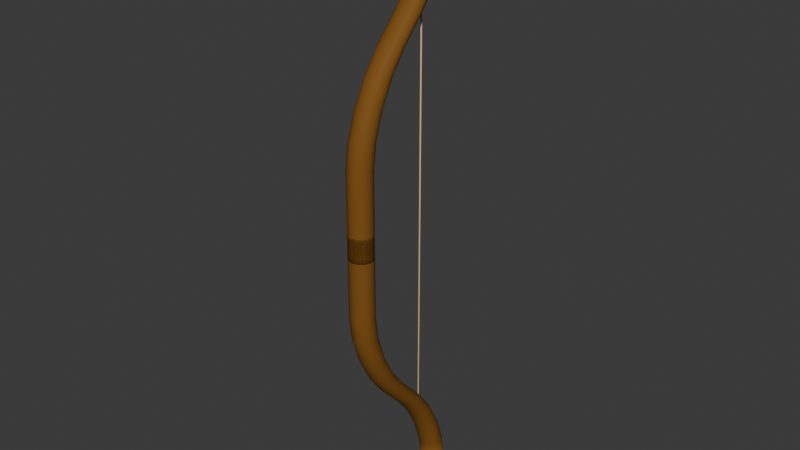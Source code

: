 # Source: WoodenBow.blend  (saved by Blender 4.2.66; exported with 4.5.12 LTS)
import bpy
from mathutils import Matrix  # noqa: F401  (used for matrix-valued properties, if any)

bpy.ops.wm.read_factory_settings(use_empty=True)
scene = bpy.context.scene
scene.name = 'Scene'

# ---- collections
col_collection = bpy.data.collections.new('Collection'); scene.collection.children.link(col_collection)

# ---- materials (node trees are filled in below, after node groups)
mat_material_002 = bpy.data.materials.new('Material.002')
mat_material_001 = bpy.data.materials.new('Material.001')

# ---- material node trees
mat_material_002.use_nodes = True; mat_material_002.node_tree.nodes.clear()
_N = mat_material_002.node_tree.nodes; _L = mat_material_002.node_tree.links
n0 = _N.new('ShaderNodeBsdfPrincipled'); n0.name = 'Principled BSDF'; n0.location = (10, 300)
n0.inputs[0].default_value = (0.2139, 0.09291, 0.01786, 1.0)
n0.inputs[3].default_value = 1.1
n1 = _N.new('ShaderNodeOutputMaterial'); n1.name = 'Material Output'; n1.location = (300, 300)
_L.new(n0.outputs[0], n1.inputs[0])
n1.is_active_output = True
mat_material_001.use_nodes = True; mat_material_001.node_tree.nodes.clear()
_N = mat_material_001.node_tree.nodes; _L = mat_material_001.node_tree.links
n0 = _N.new('ShaderNodeBsdfPrincipled'); n0.name = 'Principled BSDF'; n0.location = (10, 300)
n0.inputs[0].default_value = (0.8005, 0.5237, 0.2778, 1.0)
n0.inputs[3].default_value = 1.0
n1 = _N.new('ShaderNodeOutputMaterial'); n1.name = 'Material Output'; n1.location = (300, 300)
_L.new(n0.outputs[0], n1.inputs[0])
n1.is_active_output = True

# ---- world
world_world = bpy.data.worlds.new('World'); scene.world = world_world
world_world.use_nodes = True; world_world.node_tree.nodes.clear()
_N = world_world.node_tree.nodes; _L = world_world.node_tree.links
n0 = _N.new('ShaderNodeOutputWorld'); n0.name = 'World Output'; n0.location = (300, 300)
n1 = _N.new('ShaderNodeBackground'); n1.name = 'Background'; n1.location = (10, 300)
n1.inputs[0].default_value = (0.05088, 0.05088, 0.05088, 1.0)
_L.new(n1.outputs[0], n0.inputs[0])
n0.is_active_output = True
world_world.color = (0.05088, 0.05088, 0.05088)
world_world.sun_shadow_jitter_overblur = 0.0

# ---- meshes
me_cylinder_001 = bpy.data.meshes.new('Cylinder.001')
me_cylinder_001.from_pydata([(0.0, 0.02561, -0.02561), (0.009802, 0.02366, -0.02561), (0.01811, 0.01811, -0.02561), (0.02366, 0.009802, -0.02561), (0.02561, 0.0, -0.02561), (0.02366, -0.009802, -0.02561), (0.01811, -0.01811, -0.02561), (0.009802, -0.02366, -0.02561), (0.0, -0.02561, -0.02561), (-0.009802, -0.02366, -0.02561), (-0.01811, -0.01811, -0.02561), (-0.02366, -0.009802, -0.02561), (-0.02561, 0.0, -0.02561), (-0.02366, 0.009802, -0.02561), (-0.01811, 0.01811, -0.02561), (-0.009802, 0.02366, -0.02561), (0.0, 0.02561, 0.1541), (-2.091e-10, 0.1131, 0.3629), (0.0, 0.03227, 0.2052), (-1.908e-10, 0.05123, 0.2628), (-1.908e-10, 0.07961, 0.3181), (0.009802, 0.1115, 0.3632), (0.009802, 0.02366, 0.1541), (0.009802, 0.07787, 0.3184), (0.009802, 0.04939, 0.2629), (0.009802, 0.03035, 0.2052), (0.01811, 0.1069, 0.3642), (0.01811, 0.01811, 0.1541), (0.01811, 0.0729, 0.319), (0.01811, 0.04411, 0.2632), (0.01811, 0.02487, 0.2053), (0.02366, 0.09972, 0.3655), (0.02366, 0.009802, 0.1541), (0.02366, 0.06531, 0.3198), (0.02366, 0.03614, 0.2635), (0.02366, 0.01665, 0.2054), (0.02561, 0.0905, 0.3661), (0.02561, 0.0, 0.1541), (0.02561, 0.05587, 0.3202), (0.02561, 0.02651, 0.2637), (0.02561, 0.006889, 0.2054), (0.02366, 0.08012, 0.3655), (0.02366, -0.009802, 0.1541), (0.02366, 0.04571, 0.3198), (0.02366, 0.01653, 0.2635), (0.02366, -0.002958, 0.2054), (0.01811, 0.07064, 0.3642), (0.01811, -0.01811, 0.1541), (0.01811, 0.03668, 0.319), (0.01811, 0.007884, 0.2632), (0.01811, -0.01136, 0.2053), (0.009802, 0.06415, 0.3632), (0.009802, -0.02366, 0.1541), (0.009802, 0.03054, 0.3184), (0.009802, 0.002056, 0.2629), (0.009802, -0.01698, 0.2052), (-2.091e-10, 0.06186, 0.3629), (0.0, -0.02561, 0.1541), (-1.908e-10, 0.02838, 0.3181), (-1.908e-10, 4.959e-06, 0.2628), (0.0, -0.01896, 0.2052), (-0.009802, 0.06415, 0.3632), (-0.009802, -0.02366, 0.1541), (-0.009802, 0.03054, 0.3184), (-0.009802, 0.002056, 0.2629), (-0.009802, -0.01698, 0.2052), (-0.01811, 0.07064, 0.3642), (-0.01811, -0.01811, 0.1541), (-0.01811, 0.03668, 0.319), (-0.01811, 0.007884, 0.2632), (-0.01811, -0.01136, 0.2053), (-0.02366, 0.08012, 0.3655), (-0.02366, -0.009802, 0.1541), (-0.02366, 0.04571, 0.3198), (-0.02366, 0.01653, 0.2635), (-0.02366, -0.002958, 0.2054), (-0.02561, 0.0905, 0.3661), (-0.02561, 0.0, 0.1541), (-0.02561, 0.05587, 0.3202), (-0.02561, 0.02651, 0.2637), (-0.02561, 0.006889, 0.2054), (-0.02366, 0.09972, 0.3655), (-0.02366, 0.009802, 0.1541), (-0.02366, 0.06531, 0.3198), (-0.02366, 0.03614, 0.2635), (-0.02366, 0.01665, 0.2054), (-0.01811, 0.1069, 0.3642), (-0.01811, 0.01811, 0.1541), (-0.01811, 0.0729, 0.319), (-0.01811, 0.04411, 0.2632), (-0.01811, 0.02487, 0.2053), (-0.009802, 0.1115, 0.3632), (-0.009802, 0.02366, 0.1541), (-0.009802, 0.07787, 0.3184), (-0.009802, 0.04939, 0.2629), (-0.009802, 0.03035, 0.2052), (0.009802, 0.2481, 0.6218), (0.009802, 0.1626, 0.4182), (0.009802, 0.2416, 0.5721), (0.009802, 0.2231, 0.5159), (0.009802, 0.1953, 0.4619), (-3.33e-10, 0.1649, 0.4186), (-7.012e-08, 0.2501, 0.6218), (-5.725e-09, 0.1975, 0.4621), (-2.099e-08, 0.2251, 0.516), (-4.351e-08, 0.2436, 0.5721), (0.01811, 0.2426, 0.6218), (0.01811, 0.1562, 0.4172), (0.01811, 0.236, 0.572), (0.01811, 0.2173, 0.5156), (0.01811, 0.1892, 0.4613), (0.02366, 0.2342, 0.6218), (0.02366, 0.1467, 0.416), (0.02366, 0.2276, 0.5719), (0.02366, 0.2086, 0.5153), (0.02366, 0.1802, 0.4605), (0.02561, 0.2244, 0.6218), (0.02561, 0.1364, 0.4154), (0.02561, 0.2177, 0.5718), (0.02561, 0.1986, 0.5151), (0.02561, 0.1701, 0.4602), (0.02366, 0.2146, 0.6218), (0.02366, 0.1271, 0.416), (0.02366, 0.208, 0.5719), (0.02366, 0.189, 0.5153), (0.02366, 0.1606, 0.4605), (0.01811, 0.2063, 0.6218), (0.01811, 0.1199, 0.4172), (0.01811, 0.1998, 0.572), (0.01811, 0.181, 0.5156), (0.01811, 0.153, 0.4613), (0.009802, 0.2008, 0.6218), (0.009802, 0.1153, 0.4182), (0.009802, 0.1943, 0.5721), (0.009802, 0.1757, 0.5159), (0.009802, 0.148, 0.4619), (-7.012e-08, 0.1988, 0.6218), (-3.33e-10, 0.1137, 0.4186), (-4.361e-08, 0.1923, 0.5721), (-2.09e-08, 0.1739, 0.516), (-5.63e-09, 0.1463, 0.4621), (-0.009802, 0.2008, 0.6218), (-0.009802, 0.1153, 0.4182), (-0.009802, 0.1943, 0.5721), (-0.009802, 0.1757, 0.5159), (-0.009802, 0.148, 0.4619), (-0.01811, 0.2063, 0.6218), (-0.01811, 0.1199, 0.4172), (-0.01811, 0.1998, 0.572), (-0.01811, 0.181, 0.5156), (-0.01811, 0.153, 0.4613), (-0.02366, 0.2146, 0.6218), (-0.02366, 0.1271, 0.416), (-0.02366, 0.208, 0.5719), (-0.02366, 0.189, 0.5153), (-0.02366, 0.1606, 0.4605), (-0.02561, 0.2244, 0.6218), (-0.02561, 0.1364, 0.4154), (-0.02561, 0.2177, 0.5718), (-0.02561, 0.1986, 0.5151), (-0.02561, 0.1701, 0.4602), (-0.02366, 0.2342, 0.6218), (-0.02366, 0.1467, 0.416), (-0.02366, 0.2276, 0.5719), (-0.02366, 0.2086, 0.5153), (-0.02366, 0.1802, 0.4605), (-0.01811, 0.2426, 0.6218), (-0.01811, 0.1562, 0.4172), (-0.01811, 0.236, 0.572), (-0.01811, 0.2173, 0.5156), (-0.01811, 0.1892, 0.4613), (-0.009802, 0.2481, 0.6218), (-0.009802, 0.1626, 0.4182), (-0.009802, 0.2416, 0.5721), (-0.009802, 0.2231, 0.5159), (-0.009802, 0.1953, 0.4619), (0.002396, 0.2302, 0.6408), (0.009802, 0.2481, 0.6218), (0.00523, 0.2371, 0.6393), (0.007633, 0.2429, 0.6352), (0.009238, 0.2467, 0.6291), (-7.012e-08, 0.2501, 0.6218), (-1.679e-07, 0.2307, 0.6408), (-1.075e-07, 0.2486, 0.6291), (-1.393e-07, 0.2444, 0.6352), (-1.605e-07, 0.2381, 0.6393), (0.004427, 0.2289, 0.6408), (0.01811, 0.2426, 0.6218), (0.009664, 0.2341, 0.6393), (0.0141, 0.2385, 0.6352), (0.01707, 0.2415, 0.6291), (0.005785, 0.2268, 0.6408), (0.02366, 0.2342, 0.6218), (0.01263, 0.2297, 0.6393), (0.01843, 0.2321, 0.6352), (0.0223, 0.2337, 0.6291), (0.006261, 0.2244, 0.6408), (0.02561, 0.2244, 0.6218), (0.01367, 0.2244, 0.6393), (0.01995, 0.2244, 0.6352), (0.02414, 0.2244, 0.6291), (0.005785, 0.222, 0.6408), (0.02366, 0.2146, 0.6218), (0.01263, 0.2192, 0.6393), (0.01843, 0.2168, 0.6352), (0.0223, 0.2152, 0.6291), (0.004427, 0.22, 0.6408), (0.01811, 0.2063, 0.6218), (0.009664, 0.2148, 0.6393), (0.0141, 0.2103, 0.6352), (0.01707, 0.2074, 0.6291), (0.002396, 0.2187, 0.6408), (0.009802, 0.2008, 0.6218), (0.00523, 0.2118, 0.6393), (0.007633, 0.206, 0.6352), (0.009238, 0.2021, 0.6291), (-1.679e-07, 0.2182, 0.6408), (-7.012e-08, 0.1988, 0.6218), (-1.605e-07, 0.2108, 0.6393), (-1.393e-07, 0.2045, 0.6352), (-1.075e-07, 0.2003, 0.6291), (-0.002396, 0.2187, 0.6408), (-0.009802, 0.2008, 0.6218), (-0.005231, 0.2118, 0.6393), (-0.007633, 0.206, 0.6352), (-0.009239, 0.2021, 0.6291), (-0.004428, 0.22, 0.6408), (-0.01811, 0.2063, 0.6218), (-0.009665, 0.2148, 0.6393), (-0.0141, 0.2103, 0.6352), (-0.01707, 0.2074, 0.6291), (-0.005785, 0.222, 0.6408), (-0.02366, 0.2146, 0.6218), (-0.01263, 0.2192, 0.6393), (-0.01843, 0.2168, 0.6352), (-0.0223, 0.2152, 0.6291), (-0.006262, 0.2244, 0.6408), (-0.02561, 0.2244, 0.6218), (-0.01367, 0.2244, 0.6393), (-0.01995, 0.2244, 0.6352), (-0.02414, 0.2244, 0.6291), (-0.005785, 0.2268, 0.6408), (-0.02366, 0.2342, 0.6218), (-0.01263, 0.2297, 0.6393), (-0.01843, 0.2321, 0.6352), (-0.0223, 0.2337, 0.6291), (-0.004428, 0.2289, 0.6408), (-0.01811, 0.2426, 0.6218), (-0.009665, 0.2341, 0.6393), (-0.0141, 0.2385, 0.6352), (-0.01707, 0.2415, 0.6291), (-0.002396, 0.2302, 0.6408), (-0.009802, 0.2481, 0.6218), (-0.005231, 0.2371, 0.6393), (-0.007633, 0.2429, 0.6352), (-0.009239, 0.2467, 0.6291), (0.0, 0.02561, -0.0192), (0.009802, 0.02366, -0.0192), (-0.009802, 0.02366, -0.0192), (0.01811, 0.01811, -0.0192), (0.02366, 0.009802, -0.0192), (0.02561, 0.0, -0.0192), (0.02366, -0.009802, -0.0192), (0.01811, -0.01811, -0.0192), (0.009802, -0.02366, -0.0192), (0.0, -0.02561, -0.0192), (-0.009802, -0.02366, -0.0192), (-0.01811, -0.01811, -0.0192), (-0.02366, -0.009802, -0.0192), (-0.02561, 0.0, -0.0192), (-0.02366, 0.009802, -0.0192), (-0.01811, 0.01811, -0.0192)], [], [(258, 92, 16, 256), (102, 171, 252, 181), (121, 116, 197, 202), (126, 121, 202, 207), (131, 126, 207, 212), (136, 131, 212, 217), (141, 136, 217, 222), (146, 141, 222, 227), (151, 146, 227, 232), (156, 151, 232, 237), (161, 156, 237, 242), (166, 161, 242, 247), (171, 166, 247, 252), (263, 47, 52, 264), (116, 111, 192, 197), (0, 1, 2, 3, 4, 5, 6, 7, 8, 9, 10, 11, 12, 13, 14, 15), (86, 81, 162, 167), (268, 72, 77, 269), (257, 22, 27, 259), (261, 37, 42, 262), (266, 62, 67, 267), (271, 87, 92, 258), (259, 27, 32, 260), (264, 52, 57, 265), (269, 77, 82, 270), (262, 42, 47, 263), (267, 67, 72, 268), (260, 32, 37, 261), (265, 57, 62, 266), (256, 16, 22, 257), (270, 82, 87, 271), (106, 96, 177, 187), (51, 46, 127, 132), (91, 86, 167, 172), (56, 51, 132, 137), (26, 21, 97, 107), (17, 91, 172, 101), (61, 56, 137, 142), (111, 106, 187, 192), (66, 61, 142, 147), (31, 26, 107, 112), (71, 66, 147, 152), (36, 31, 112, 117), (76, 71, 152, 157), (41, 36, 117, 122), (81, 76, 157, 162), (46, 41, 122, 127), (22, 16, 18, 25), (25, 18, 19, 24), (24, 19, 20, 23), (23, 20, 17, 21), (27, 22, 25, 30), (30, 25, 24, 29), (29, 24, 23, 28), (28, 23, 21, 26), (32, 27, 30, 35), (35, 30, 29, 34), (34, 29, 28, 33), (33, 28, 26, 31), (37, 32, 35, 40), (40, 35, 34, 39), (39, 34, 33, 38), (38, 33, 31, 36), (42, 37, 40, 45), (45, 40, 39, 44), (44, 39, 38, 43), (43, 38, 36, 41), (47, 42, 45, 50), (50, 45, 44, 49), (49, 44, 43, 48), (48, 43, 41, 46), (52, 47, 50, 55), (55, 50, 49, 54), (54, 49, 48, 53), (53, 48, 46, 51), (57, 52, 55, 60), (60, 55, 54, 59), (59, 54, 53, 58), (58, 53, 51, 56), (62, 57, 60, 65), (65, 60, 59, 64), (64, 59, 58, 63), (63, 58, 56, 61), (67, 62, 65, 70), (70, 65, 64, 69), (69, 64, 63, 68), (68, 63, 61, 66), (72, 67, 70, 75), (75, 70, 69, 74), (74, 69, 68, 73), (73, 68, 66, 71), (77, 72, 75, 80), (80, 75, 74, 79), (79, 74, 73, 78), (78, 73, 71, 76), (82, 77, 80, 85), (85, 80, 79, 84), (84, 79, 78, 83), (83, 78, 76, 81), (87, 82, 85, 90), (90, 85, 84, 89), (89, 84, 83, 88), (88, 83, 81, 86), (92, 87, 90, 95), (95, 90, 89, 94), (94, 89, 88, 93), (93, 88, 86, 91), (16, 92, 95, 18), (18, 95, 94, 19), (19, 94, 93, 20), (20, 93, 91, 17), (176, 182, 251, 246, 241, 236, 231, 226, 221, 216, 211, 206, 201, 196, 191, 186), (97, 101, 103, 100), (100, 103, 104, 99), (99, 104, 105, 98), (98, 105, 102, 96), (107, 97, 100, 110), (110, 100, 99, 109), (109, 99, 98, 108), (108, 98, 96, 106), (112, 107, 110, 115), (115, 110, 109, 114), (114, 109, 108, 113), (113, 108, 106, 111), (117, 112, 115, 120), (120, 115, 114, 119), (119, 114, 113, 118), (118, 113, 111, 116), (122, 117, 120, 125), (125, 120, 119, 124), (124, 119, 118, 123), (123, 118, 116, 121), (127, 122, 125, 130), (130, 125, 124, 129), (129, 124, 123, 128), (128, 123, 121, 126), (132, 127, 130, 135), (135, 130, 129, 134), (134, 129, 128, 133), (133, 128, 126, 131), (137, 132, 135, 140), (140, 135, 134, 139), (139, 134, 133, 138), (138, 133, 131, 136), (142, 137, 140, 145), (145, 140, 139, 144), (144, 139, 138, 143), (143, 138, 136, 141), (147, 142, 145, 150), (150, 145, 144, 149), (149, 144, 143, 148), (148, 143, 141, 146), (152, 147, 150, 155), (155, 150, 149, 154), (154, 149, 148, 153), (153, 148, 146, 151), (157, 152, 155, 160), (160, 155, 154, 159), (159, 154, 153, 158), (158, 153, 151, 156), (162, 157, 160, 165), (165, 160, 159, 164), (164, 159, 158, 163), (163, 158, 156, 161), (167, 162, 165, 170), (170, 165, 164, 169), (169, 164, 163, 168), (168, 163, 161, 166), (172, 167, 170, 175), (175, 170, 169, 174), (174, 169, 168, 173), (173, 168, 166, 171), (101, 172, 175, 103), (103, 175, 174, 104), (104, 174, 173, 105), (105, 173, 171, 102), (21, 17, 101, 97), (177, 181, 183, 180), (180, 183, 184, 179), (179, 184, 185, 178), (178, 185, 182, 176), (187, 177, 180, 190), (190, 180, 179, 189), (189, 179, 178, 188), (188, 178, 176, 186), (192, 187, 190, 195), (195, 190, 189, 194), (194, 189, 188, 193), (193, 188, 186, 191), (197, 192, 195, 200), (200, 195, 194, 199), (199, 194, 193, 198), (198, 193, 191, 196), (202, 197, 200, 205), (205, 200, 199, 204), (204, 199, 198, 203), (203, 198, 196, 201), (207, 202, 205, 210), (210, 205, 204, 209), (209, 204, 203, 208), (208, 203, 201, 206), (212, 207, 210, 215), (215, 210, 209, 214), (214, 209, 208, 213), (213, 208, 206, 211), (217, 212, 215, 220), (220, 215, 214, 219), (219, 214, 213, 218), (218, 213, 211, 216), (222, 217, 220, 225), (225, 220, 219, 224), (224, 219, 218, 223), (223, 218, 216, 221), (227, 222, 225, 230), (230, 225, 224, 229), (229, 224, 223, 228), (228, 223, 221, 226), (232, 227, 230, 235), (235, 230, 229, 234), (234, 229, 228, 233), (233, 228, 226, 231), (237, 232, 235, 240), (240, 235, 234, 239), (239, 234, 233, 238), (238, 233, 231, 236), (242, 237, 240, 245), (245, 240, 239, 244), (244, 239, 238, 243), (243, 238, 236, 241), (247, 242, 245, 250), (250, 245, 244, 249), (249, 244, 243, 248), (248, 243, 241, 246), (252, 247, 250, 255), (255, 250, 249, 254), (254, 249, 248, 253), (253, 248, 246, 251), (181, 252, 255, 183), (183, 255, 254, 184), (184, 254, 253, 185), (185, 253, 251, 182), (96, 102, 181, 177), (13, 270, 271, 14), (0, 256, 257, 1), (8, 265, 266, 9), (3, 260, 261, 4), (10, 267, 268, 11), (5, 262, 263, 6), (12, 269, 270, 13), (7, 264, 265, 8), (2, 259, 260, 3), (14, 271, 258, 15), (9, 266, 267, 10), (4, 261, 262, 5), (1, 257, 259, 2), (11, 268, 269, 12), (6, 263, 264, 7), (15, 258, 256, 0)])
me_cylinder_001.polygons.foreach_set('use_smooth', [True] * 258)
_uv = me_cylinder_001.uv_layers.new(name='UVMap')
_uv.uv.foreach_set('vector', [0.0625, 0.5109, 0.0625, 0.8051, 0.0, 0.8051, 0.0, 0.5109, 0.0, 1.0, 0.0625, 1.0, 0.0625, 1.0, 0.0, 1.0, 0.6875, 1.0, 0.75, 1.0, 0.75, 1.0, 0.6875, 1.0, 0.625, 1.0, 0.6875, 1.0, 0.6875, 1.0, 0.625, 1.0, 0.5625, 1.0, 0.625, 1.0, 0.625, 1.0, 0.5625, 1.0, 0.5, 1.0, 0.5625, 1.0, 0.5625, 1.0, 0.5, 1.0, 0.4375, 1.0, 0.5, 1.0, 0.5, 1.0, 0.4375, 1.0, 0.375, 1.0, 0.4375, 1.0, 0.4375, 1.0, 0.375, 1.0, 0.3125, 1.0, 0.375, 1.0, 0.375, 1.0, 0.3125, 1.0, 0.25, 1.0, 0.3125, 1.0, 0.3125, 1.0, 0.25, 1.0, 0.1875, 1.0, 0.25, 1.0, 0.25, 1.0, 0.1875, 1.0, 0.125, 1.0, 0.1875, 1.0, 0.1875, 1.0, 0.125, 1.0, 0.0625, 1.0, 0.125, 1.0, 0.125, 1.0, 0.0625, 1.0, 0.625, 0.5109, 0.625, 0.8051, 0.5625, 0.8051, 0.5625, 0.5109, 0.75, 1.0, 0.8125, 1.0, 0.8125, 1.0, 0.75, 1.0, 0.75, 0.49, 0.8418, 0.4717, 0.9197, 0.4197, 0.9717, 0.3418, 0.99, 0.25, 0.9717, 0.1582, 0.9197, 0.08029, 0.8418, 0.02827, 0.75, 0.01, 0.6582, 0.02827, 0.5803, 0.08029, 0.5283, 0.1582, 0.51, 0.25, 0.5283, 0.3418, 0.5803, 0.4197, 0.6582, 0.4717, 0.125, 1.0, 0.1875, 1.0, 0.1875, 1.0, 0.125, 1.0, 0.3125, 0.5109, 0.3125, 0.8051, 0.25, 0.8051, 0.25, 0.5109, 0.9375, 0.5109, 0.9375, 0.8051, 0.875, 0.8051, 0.875, 0.5109, 0.75, 0.5109, 0.75, 0.8051, 0.6875, 0.8051, 0.6875, 0.5109, 0.4375, 0.5109, 0.4375, 0.8051, 0.375, 0.8051, 0.375, 0.5109, 0.125, 0.5109, 0.125, 0.8051, 0.0625, 0.8051, 0.0625, 0.5109, 0.875, 0.5109, 0.875, 0.8051, 0.8125, 0.8051, 0.8125, 0.5109, 0.5625, 0.5109, 0.5625, 0.8051, 0.5, 0.8051, 0.5, 0.5109, 0.25, 0.5109, 0.25, 0.8051, 0.1875, 0.8051, 0.1875, 0.5109, 0.6875, 0.5109, 0.6875, 0.8051, 0.625, 0.8051, 0.625, 0.5109, 0.375, 0.5109, 0.375, 0.8051, 0.3125, 0.8051, 0.3125, 0.5109, 0.8125, 0.5109, 0.8125, 0.8051, 0.75, 0.8051, 0.75, 0.5109, 0.5, 0.5109, 0.5, 0.8051, 0.4375, 0.8051, 0.4375, 0.5109, 1.0, 0.5109, 1.0, 0.8051, 0.9375, 0.8051, 0.9375, 0.5109, 0.1875, 0.5109, 0.1875, 0.8051, 0.125, 0.8051, 0.125, 0.5109, 0.875, 1.0, 0.9375, 1.0, 0.9375, 1.0, 0.875, 1.0, 0.5625, 1.0, 0.625, 1.0, 0.625, 1.0, 0.5625, 1.0, 0.0625, 1.0, 0.125, 1.0, 0.125, 1.0, 0.0625, 1.0, 0.5, 1.0, 0.5625, 1.0, 0.5625, 1.0, 0.5, 1.0, 0.875, 1.0, 0.9375, 1.0, 0.9375, 1.0, 0.875, 1.0, 0.0, 1.0, 0.0625, 1.0, 0.0625, 1.0, 0.0, 1.0, 0.4375, 1.0, 0.5, 1.0, 0.5, 1.0, 0.4375, 1.0, 0.8125, 1.0, 0.875, 1.0, 0.875, 1.0, 0.8125, 1.0, 0.375, 1.0, 0.4375, 1.0, 0.4375, 1.0, 0.375, 1.0, 0.8125, 1.0, 0.875, 1.0, 0.875, 1.0, 0.8125, 1.0, 0.3125, 1.0, 0.375, 1.0, 0.375, 1.0, 0.3125, 1.0, 0.75, 1.0, 0.8125, 1.0, 0.8125, 1.0, 0.75, 1.0, 0.25, 1.0, 0.3125, 1.0, 0.3125, 1.0, 0.25, 1.0, 0.6875, 1.0, 0.75, 1.0, 0.75, 1.0, 0.6875, 1.0, 0.1875, 1.0, 0.25, 1.0, 0.25, 1.0, 0.1875, 1.0, 0.625, 1.0, 0.6875, 1.0, 0.6875, 1.0, 0.625, 1.0, 0.9375, 0.8051, 1.0, 0.8051, 1.008, 0.8919, 0.9532, 0.8919, 0.9532, 0.8919, 1.008, 0.8919, 1.0, 1.0, 0.9532, 1.0, 0.9532, 1.0, 1.0, 1.0, 1.005, 1.0, 0.949, 1.0, 0.949, 1.0, 1.005, 1.0, 1.0, 1.0, 0.9375, 1.0, 0.875, 0.8051, 0.9375, 0.8051, 0.9532, 0.8919, 0.9043, 0.892, 0.9043, 0.892, 0.9532, 0.8919, 0.9532, 1.0, 0.9062, 1.0, 0.9062, 1.0, 0.9532, 1.0, 0.949, 1.0, 0.9005, 1.0, 0.9005, 1.0, 0.949, 1.0, 0.9375, 1.0, 0.875, 1.0, 0.8125, 0.8051, 0.875, 0.8051, 0.9043, 0.892, 0.8513, 0.8922, 0.8513, 0.8922, 0.9043, 0.892, 0.9062, 1.0, 0.8438, 1.0, 0.8438, 1.0, 0.9062, 1.0, 0.9005, 1.0, 0.8533, 1.0, 0.8533, 1.0, 0.9005, 1.0, 0.875, 1.0, 0.8125, 1.0, 0.75, 0.8051, 0.8125, 0.8051, 0.8513, 0.8922, 0.7923, 0.8923, 0.7923, 0.8923, 0.8513, 0.8922, 0.8438, 1.0, 0.7812, 1.0, 0.7812, 1.0, 0.8438, 1.0, 0.8533, 1.0, 0.7982, 1.0, 0.7982, 1.0, 0.8533, 1.0, 0.8125, 1.0, 0.75, 1.0, 0.6875, 0.8051, 0.75, 0.8051, 0.7923, 0.8923, 0.7263, 0.8922, 0.7263, 0.8922, 0.7923, 0.8923, 0.7812, 1.0, 0.7188, 1.0, 0.7188, 1.0, 0.7812, 1.0, 0.7982, 1.0, 0.7283, 1.0, 0.7283, 1.0, 0.7982, 1.0, 0.75, 1.0, 0.6875, 1.0, 0.625, 0.8051, 0.6875, 0.8051, 0.7263, 0.8922, 0.6543, 0.892, 0.6543, 0.892, 0.7263, 0.8922, 0.7188, 1.0, 0.6562, 1.0, 0.6562, 1.0, 0.7188, 1.0, 0.7283, 1.0, 0.6505, 1.0, 0.6505, 1.0, 0.7283, 1.0, 0.6875, 1.0, 0.625, 1.0, 0.5625, 0.8051, 0.625, 0.8051, 0.6543, 0.892, 0.5782, 0.8919, 0.5782, 0.8919, 0.6543, 0.892, 0.6562, 1.0, 0.5938, 1.0, 0.5938, 1.0, 0.6562, 1.0, 0.6505, 1.0, 0.574, 1.0, 0.574, 1.0, 0.6505, 1.0, 0.625, 1.0, 0.5625, 1.0, 0.5, 0.8051, 0.5625, 0.8051, 0.5782, 0.8919, 0.5, 0.8919, 0.5, 0.8919, 0.5782, 0.8919, 0.5938, 1.0, 0.5, 1.0, 0.5, 1.0, 0.5938, 1.0, 0.574, 1.0, 0.5, 1.0, 0.5, 1.0, 0.574, 1.0, 0.5625, 1.0, 0.5, 1.0, 0.4375, 0.8051, 0.5, 0.8051, 0.5, 0.8919, 0.4218, 0.8919, 0.4218, 0.8919, 0.5, 0.8919, 0.5, 1.0, 0.4062, 1.0, 0.4062, 1.0, 0.5, 1.0, 0.5, 1.0, 0.426, 1.0, 0.426, 1.0, 0.5, 1.0, 0.5, 1.0, 0.4375, 1.0, 0.375, 0.8051, 0.4375, 0.8051, 0.4218, 0.8919, 0.3457, 0.892, 0.3457, 0.892, 0.4218, 0.8919, 0.4062, 1.0, 0.3438, 1.0, 0.3438, 1.0, 0.4062, 1.0, 0.426, 1.0, 0.3495, 1.0, 0.3495, 1.0, 0.426, 1.0, 0.4375, 1.0, 0.375, 1.0, 0.3125, 0.8051, 0.375, 0.8051, 0.3457, 0.892, 0.2737, 0.8922, 0.2737, 0.8922, 0.3457, 0.892, 0.3438, 1.0, 0.2812, 1.0, 0.2812, 1.0, 0.3438, 1.0, 0.3495, 1.0, 0.2717, 1.0, 0.2717, 1.0, 0.3495, 1.0, 0.375, 1.0, 0.3125, 1.0, 0.25, 0.8051, 0.3125, 0.8051, 0.2737, 0.8922, 0.2077, 0.8923, 0.2077, 0.8923, 0.2737, 0.8922, 0.2812, 1.0, 0.2188, 1.0, 0.2188, 1.0, 0.2812, 1.0, 0.2717, 1.0, 0.2018, 1.0, 0.2018, 1.0, 0.2717, 1.0, 0.3125, 1.0, 0.25, 1.0, 0.1875, 0.8051, 0.25, 0.8051, 0.2077, 0.8923, 0.1487, 0.8922, 0.1487, 0.8922, 0.2077, 0.8923, 0.2188, 1.0, 0.1562, 1.0, 0.1562, 1.0, 0.2188, 1.0, 0.2018, 1.0, 0.1467, 1.0, 0.1467, 1.0, 0.2018, 1.0, 0.25, 1.0, 0.1875, 1.0, 0.125, 0.8051, 0.1875, 0.8051, 0.1487, 0.8922, 0.0957, 0.892, 0.0957, 0.892, 0.1487, 0.8922, 0.1562, 1.0, 0.09375, 1.0, 0.09375, 1.0, 0.1562, 1.0, 0.1467, 1.0, 0.0995, 1.0, 0.0995, 1.0, 0.1467, 1.0, 0.1875, 1.0, 0.125, 1.0, 0.0625, 0.8051, 0.125, 0.8051, 0.0957, 0.892, 0.04681, 0.8919, 0.04681, 0.8919, 0.0957, 0.892, 0.09375, 1.0, 0.04681, 1.0, 0.04681, 1.0, 0.09375, 1.0, 0.0995, 1.0, 0.05096, 1.0, 0.05096, 1.0, 0.0995, 1.0, 0.125, 1.0, 0.0625, 1.0, 0.0, 0.8051, 0.0625, 0.8051, 0.04681, 0.8919, -0.008123, 0.8919, -0.008123, 0.8919, 0.04681, 0.8919, 0.04681, 1.0, 0.0, 1.0, 0.0, 1.0, 0.04681, 1.0, 0.05096, 1.0, -0.00541, 1.0, -0.00541, 1.0, 0.05096, 1.0, 0.0625, 1.0, 0.0, 1.0, 0.2725, 0.3042, 0.25, 0.3087, 0.2275, 0.3042, 0.2085, 0.2915, 0.1958, 0.2725, 0.1913, 0.25, 0.1958, 0.2275, 0.2085, 0.2085, 0.2275, 0.1958, 0.25, 0.1913, 0.2725, 0.1958, 0.2915, 0.2085, 0.3042, 0.2275, 0.3087, 0.25, 0.3042, 0.2725, 0.2915, 0.2915, 0.9375, 1.0, 1.0, 1.0, 0.9947, 1.0, 0.9263, 1.0, 0.9263, 1.0, 0.9947, 1.0, 0.9696, 1.0, 0.9062, 1.0, 0.9062, 1.0, 0.9696, 1.0, 0.9921, 1.0, 0.9222, 1.0, 0.9222, 1.0, 0.9921, 1.0, 1.0, 1.0, 0.9375, 1.0, 0.875, 1.0, 0.9375, 1.0, 0.9263, 1.0, 0.8502, 1.0, 0.8502, 1.0, 0.9263, 1.0, 0.9062, 1.0, 0.8438, 1.0, 0.8438, 1.0, 0.9062, 1.0, 0.9222, 1.0, 0.8465, 1.0, 0.8465, 1.0, 0.9222, 1.0, 0.9375, 1.0, 0.875, 1.0, 0.8125, 1.0, 0.875, 1.0, 0.8502, 1.0, 0.7728, 1.0, 0.7728, 1.0, 0.8502, 1.0, 0.8438, 1.0, 0.7812, 1.0, 0.7812, 1.0, 0.8438, 1.0, 0.8465, 1.0, 0.7748, 1.0, 0.7748, 1.0, 0.8465, 1.0, 0.875, 1.0, 0.8125, 1.0, 0.75, 1.0, 0.8125, 1.0, 0.7728, 1.0, 0.703, 1.0, 0.703, 1.0, 0.7728, 1.0, 0.7812, 1.0, 0.7188, 1.0, 0.7188, 1.0, 0.7812, 1.0, 0.7748, 1.0, 0.7089, 1.0, 0.7089, 1.0, 0.7748, 1.0, 0.8125, 1.0, 0.75, 1.0, 0.6875, 1.0, 0.75, 1.0, 0.703, 1.0, 0.6478, 1.0, 0.6478, 1.0, 0.703, 1.0, 0.7188, 1.0, 0.6562, 1.0, 0.6562, 1.0, 0.7188, 1.0, 0.7089, 1.0, 0.6498, 1.0, 0.6498, 1.0, 0.7089, 1.0, 0.75, 1.0, 0.6875, 1.0, 0.625, 1.0, 0.6875, 1.0, 0.6478, 1.0, 0.6002, 1.0, 0.6002, 1.0, 0.6478, 1.0, 0.6562, 1.0, 0.5938, 1.0, 0.5938, 1.0, 0.6562, 1.0, 0.6498, 1.0, 0.5965, 1.0, 0.5965, 1.0, 0.6498, 1.0, 0.6875, 1.0, 0.625, 1.0, 0.5625, 1.0, 0.625, 1.0, 0.6002, 1.0, 0.5513, 1.0, 0.5513, 1.0, 0.6002, 1.0, 0.5938, 1.0, 0.5472, 1.0, 0.5472, 1.0, 0.5938, 1.0, 0.5965, 1.0, 0.5472, 1.0, 0.5472, 1.0, 0.5965, 1.0, 0.625, 1.0, 0.5625, 1.0, 0.5, 1.0, 0.5625, 1.0, 0.5513, 1.0, 0.5, 1.0, 0.5, 1.0, 0.5513, 1.0, 0.5472, 1.0, 0.5, 1.0, 0.5, 1.0, 0.5472, 1.0, 0.5472, 1.0, 0.5, 1.0, 0.5, 1.0, 0.5472, 1.0, 0.5625, 1.0, 0.5, 1.0, 0.4375, 1.0, 0.5, 1.0, 0.5, 1.0, 0.4487, 1.0, 0.4487, 1.0, 0.5, 1.0, 0.5, 1.0, 0.4528, 1.0, 0.4528, 1.0, 0.5, 1.0, 0.5, 1.0, 0.4528, 1.0, 0.4528, 1.0, 0.5, 1.0, 0.5, 1.0, 0.4375, 1.0, 0.375, 1.0, 0.4375, 1.0, 0.4487, 1.0, 0.3998, 1.0, 0.3998, 1.0, 0.4487, 1.0, 0.4528, 1.0, 0.4062, 1.0, 0.4062, 1.0, 0.4528, 1.0, 0.4528, 1.0, 0.4035, 1.0, 0.4035, 1.0, 0.4528, 1.0, 0.4375, 1.0, 0.375, 1.0, 0.3125, 1.0, 0.375, 1.0, 0.3998, 1.0, 0.3522, 1.0, 0.3522, 1.0, 0.3998, 1.0, 0.4062, 1.0, 0.3438, 1.0, 0.3438, 1.0, 0.4062, 1.0, 0.4035, 1.0, 0.3502, 1.0, 0.3502, 1.0, 0.4035, 1.0, 0.375, 1.0, 0.3125, 1.0, 0.25, 1.0, 0.3125, 1.0, 0.3522, 1.0, 0.297, 1.0, 0.297, 1.0, 0.3522, 1.0, 0.3438, 1.0, 0.2812, 1.0, 0.2812, 1.0, 0.3438, 1.0, 0.3502, 1.0, 0.2911, 1.0, 0.2911, 1.0, 0.3502, 1.0, 0.3125, 1.0, 0.25, 1.0, 0.1875, 1.0, 0.25, 1.0, 0.297, 1.0, 0.2272, 1.0, 0.2272, 1.0, 0.297, 1.0, 0.2812, 1.0, 0.2188, 1.0, 0.2188, 1.0, 0.2812, 1.0, 0.2911, 1.0, 0.2252, 1.0, 0.2252, 1.0, 0.2911, 1.0, 0.25, 1.0, 0.1875, 1.0, 0.125, 1.0, 0.1875, 1.0, 0.2272, 1.0, 0.1498, 1.0, 0.1498, 1.0, 0.2272, 1.0, 0.2188, 1.0, 0.1562, 1.0, 0.1562, 1.0, 0.2188, 1.0, 0.2252, 1.0, 0.1535, 1.0, 0.1535, 1.0, 0.2252, 1.0, 0.1875, 1.0, 0.125, 1.0, 0.0625, 1.0, 0.125, 1.0, 0.1498, 1.0, 0.07373, 1.0, 0.07373, 1.0, 0.1498, 1.0, 0.1562, 1.0, 0.09375, 1.0, 0.09375, 1.0, 0.1562, 1.0, 0.1535, 1.0, 0.07777, 1.0, 0.07777, 1.0, 0.1535, 1.0, 0.125, 1.0, 0.0625, 1.0, 0.0, 1.0, 0.0625, 1.0, 0.07373, 1.0, 0.005265, 1.0, 0.005265, 1.0, 0.07373, 1.0, 0.09375, 1.0, 0.03042, 1.0, 0.03042, 1.0, 0.09375, 1.0, 0.07777, 1.0, 0.007906, 1.0, 0.007906, 1.0, 0.07777, 1.0, 0.0625, 1.0, 0.0, 1.0, 0.9375, 1.0, 1.0, 1.0, 1.0, 1.0, 0.9375, 1.0, 0.9375, 1.0, 1.0, 1.0, 0.9982, 1.0, 0.9393, 1.0, 0.9393, 1.0, 0.9982, 1.0, 0.9931, 1.0, 0.9444, 1.0, 0.3317, 0.4738, 0.2602, 0.488, 0.25, 0.3781, 0.299, 0.3683, 0.299, 0.3683, 0.25, 0.3781, 0.25, 0.3087, 0.2725, 0.3042, 0.875, 1.0, 0.9375, 1.0, 0.9357, 1.0, 0.8768, 1.0, 0.8768, 1.0, 0.9357, 1.0, 0.9306, 1.0, 0.8819, 1.0, 0.4111, 0.4255, 0.3505, 0.466, 0.299, 0.3683, 0.3406, 0.3406, 0.3406, 0.3406, 0.299, 0.3683, 0.2725, 0.3042, 0.2915, 0.2915, 0.8125, 1.0, 0.875, 1.0, 0.8732, 1.0, 0.8143, 1.0, 0.8143, 1.0, 0.8732, 1.0, 0.8681, 1.0, 0.8194, 1.0, 0.466, 0.3505, 0.4255, 0.4111, 0.3406, 0.3406, 0.3683, 0.299, 0.3683, 0.299, 0.3406, 0.3406, 0.2915, 0.2915, 0.3042, 0.2725, 0.75, 1.0, 0.8125, 1.0, 0.8107, 1.0, 0.7518, 1.0, 0.7518, 1.0, 0.8107, 1.0, 0.8056, 1.0, 0.7569, 1.0, 0.488, 0.2602, 0.4738, 0.3317, 0.3683, 0.299, 0.3781, 0.25, 0.3781, 0.25, 0.3683, 0.299, 0.3042, 0.2725, 0.3087, 0.25, 0.6875, 1.0, 0.75, 1.0, 0.7482, 1.0, 0.6893, 1.0, 0.6893, 1.0, 0.7482, 1.0, 0.7431, 1.0, 0.6944, 1.0, 0.4738, 0.1683, 0.488, 0.2398, 0.3781, 0.25, 0.3683, 0.201, 0.3683, 0.201, 0.3781, 0.25, 0.3087, 0.25, 0.3042, 0.2275, 0.625, 1.0, 0.6875, 1.0, 0.6857, 1.0, 0.6268, 1.0, 0.6268, 1.0, 0.6857, 1.0, 0.6806, 1.0, 0.6319, 1.0, 0.4255, 0.08891, 0.466, 0.1495, 0.3683, 0.201, 0.3406, 0.1594, 0.3406, 0.1594, 0.3683, 0.201, 0.3042, 0.2275, 0.2915, 0.2085, 0.5625, 1.0, 0.625, 1.0, 0.6232, 1.0, 0.5643, 1.0, 0.5643, 1.0, 0.6232, 1.0, 0.6181, 1.0, 0.5694, 1.0, 0.3505, 0.03403, 0.4111, 0.07454, 0.3406, 0.1594, 0.299, 0.1317, 0.299, 0.1317, 0.3406, 0.1594, 0.2915, 0.2085, 0.2725, 0.1958, 0.5, 1.0, 0.5625, 1.0, 0.5607, 1.0, 0.5018, 1.0, 0.5018, 1.0, 0.5607, 1.0, 0.5556, 1.0, 0.5069, 1.0, 0.2602, 0.01202, 0.3317, 0.02625, 0.299, 0.1317, 0.25, 0.1219, 0.25, 0.1219, 0.299, 0.1317, 0.2725, 0.1958, 0.25, 0.1913, 0.4375, 1.0, 0.5, 1.0, 0.4982, 1.0, 0.4393, 1.0, 0.4393, 1.0, 0.4982, 1.0, 0.4931, 1.0, 0.4444, 1.0, 0.1683, 0.02625, 0.2398, 0.01202, 0.25, 0.1219, 0.201, 0.1317, 0.201, 0.1317, 0.25, 0.1219, 0.25, 0.1913, 0.2275, 0.1958, 0.375, 1.0, 0.4375, 1.0, 0.4357, 1.0, 0.3768, 1.0, 0.3768, 1.0, 0.4357, 1.0, 0.4306, 1.0, 0.3819, 1.0, 0.08891, 0.07454, 0.1495, 0.03403, 0.201, 0.1317, 0.1594, 0.1594, 0.1594, 0.1594, 0.201, 0.1317, 0.2275, 0.1958, 0.2085, 0.2085, 0.3125, 1.0, 0.375, 1.0, 0.3732, 1.0, 0.3143, 1.0, 0.3143, 1.0, 0.3732, 1.0, 0.3681, 1.0, 0.3194, 1.0, 0.03403, 0.1495, 0.07454, 0.08891, 0.1594, 0.1594, 0.1317, 0.201, 0.1317, 0.201, 0.1594, 0.1594, 0.2085, 0.2085, 0.1958, 0.2275, 0.25, 1.0, 0.3125, 1.0, 0.3107, 1.0, 0.2518, 1.0, 0.2518, 1.0, 0.3107, 1.0, 0.3056, 1.0, 0.2569, 1.0, 0.01202, 0.2398, 0.02625, 0.1683, 0.1317, 0.201, 0.1219, 0.25, 0.1219, 0.25, 0.1317, 0.201, 0.1958, 0.2275, 0.1913, 0.25, 0.1875, 1.0, 0.25, 1.0, 0.2482, 1.0, 0.1893, 1.0, 0.1893, 1.0, 0.2482, 1.0, 0.2431, 1.0, 0.1944, 1.0, 0.02625, 0.3317, 0.01202, 0.2602, 0.1219, 0.25, 0.1317, 0.299, 0.1317, 0.299, 0.1219, 0.25, 0.1913, 0.25, 0.1958, 0.2725, 0.125, 1.0, 0.1875, 1.0, 0.1857, 1.0, 0.1268, 1.0, 0.1268, 1.0, 0.1857, 1.0, 0.1806, 1.0, 0.1319, 1.0, 0.07454, 0.4111, 0.03403, 0.3505, 0.1317, 0.299, 0.1594, 0.3406, 0.1594, 0.3406, 0.1317, 0.299, 0.1958, 0.2725, 0.2085, 0.2915, 0.0625, 1.0, 0.125, 1.0, 0.1232, 1.0, 0.0643, 1.0, 0.0643, 1.0, 0.1232, 1.0, 0.1181, 1.0, 0.06942, 1.0, 0.1495, 0.466, 0.08891, 0.4255, 0.1594, 0.3406, 0.201, 0.3683, 0.201, 0.3683, 0.1594, 0.3406, 0.2085, 0.2915, 0.2275, 0.3042, 0.0, 1.0, 0.0625, 1.0, 0.0607, 1.0, 0.001797, 1.0, 0.001797, 1.0, 0.0607, 1.0, 0.05558, 1.0, 0.006915, 1.0, 0.2398, 0.488, 0.1683, 0.4738, 0.201, 0.3683, 0.25, 0.3781, 0.25, 0.3781, 0.201, 0.3683, 0.2275, 0.3042, 0.25, 0.3087, 0.9375, 1.0, 1.0, 1.0, 1.0, 1.0, 0.9375, 1.0, 0.1875, 0.5, 0.1875, 0.5109, 0.125, 0.5109, 0.125, 0.5, 1.0, 0.5, 1.0, 0.5109, 0.9375, 0.5109, 0.9375, 0.5, 0.5, 0.5, 0.5, 0.5109, 0.4375, 0.5109, 0.4375, 0.5, 0.8125, 0.5, 0.8125, 0.5109, 0.75, 0.5109, 0.75, 0.5, 0.375, 0.5, 0.375, 0.5109, 0.3125, 0.5109, 0.3125, 0.5, 0.6875, 0.5, 0.6875, 0.5109, 0.625, 0.5109, 0.625, 0.5, 0.25, 0.5, 0.25, 0.5109, 0.1875, 0.5109, 0.1875, 0.5, 0.5625, 0.5, 0.5625, 0.5109, 0.5, 0.5109, 0.5, 0.5, 0.875, 0.5, 0.875, 0.5109, 0.8125, 0.5109, 0.8125, 0.5, 0.125, 0.5, 0.125, 0.5109, 0.0625, 0.5109, 0.0625, 0.5, 0.4375, 0.5, 0.4375, 0.5109, 0.375, 0.5109, 0.375, 0.5, 0.75, 0.5, 0.75, 0.5109, 0.6875, 0.5109, 0.6875, 0.5, 0.9375, 0.5, 0.9375, 0.5109, 0.875, 0.5109, 0.875, 0.5, 0.3125, 0.5, 0.3125, 0.5109, 0.25, 0.5109, 0.25, 0.5, 0.625, 0.5, 0.625, 0.5109, 0.5625, 0.5109, 0.5625, 0.5, 0.0625, 0.5, 0.0625, 0.5109, 0.0, 0.5109, 0.0, 0.5])
me_cylinder_001.materials.append(mat_material_002)
me_cylinder_001.update()
me_cylinder_003 = bpy.data.meshes.new('Cylinder.003')
me_cylinder_003.from_pydata([(0.0, 0.004526, -0.4947), (0.0, 0.004526, 0.5438), (0.001732, 0.004182, -0.4947), (0.001732, 0.004182, 0.5438), (0.0032, 0.0032, -0.4947), (0.0032, 0.0032, 0.5438), (0.004182, 0.001732, -0.4947), (0.004182, 0.001732, 0.5438), (0.004526, 0.0, -0.4947), (0.004526, 0.0, 0.5438), (0.004182, -0.001732, -0.4947), (0.004182, -0.001732, 0.5438), (0.0032, -0.0032, -0.4947), (0.0032, -0.0032, 0.5438), (0.001732, -0.004182, -0.4947), (0.001732, -0.004182, 0.5438), (0.0, -0.004526, -0.4947), (0.0, -0.004526, 0.5438), (-0.001732, -0.004182, -0.4947), (-0.001732, -0.004182, 0.5438), (-0.0032, -0.0032, -0.4947), (-0.0032, -0.0032, 0.5438), (-0.004182, -0.001732, -0.4947), (-0.004182, -0.001732, 0.5438), (-0.004526, 0.0, -0.4947), (-0.004526, 0.0, 0.5438), (-0.004182, 0.001732, -0.4947), (-0.004182, 0.001732, 0.5438), (-0.0032, 0.0032, -0.4947), (-0.0032, 0.0032, 0.5438), (-0.001732, 0.004182, -0.4947), (-0.001732, 0.004182, 0.5438)], [], [(0, 1, 3, 2), (2, 3, 5, 4), (4, 5, 7, 6), (6, 7, 9, 8), (8, 9, 11, 10), (10, 11, 13, 12), (12, 13, 15, 14), (14, 15, 17, 16), (16, 17, 19, 18), (18, 19, 21, 20), (20, 21, 23, 22), (22, 23, 25, 24), (24, 25, 27, 26), (26, 27, 29, 28), (3, 1, 31, 29, 27, 25, 23, 21, 19, 17, 15, 13, 11, 9, 7, 5), (28, 29, 31, 30), (30, 31, 1, 0), (0, 2, 4, 6, 8, 10, 12, 14, 16, 18, 20, 22, 24, 26, 28, 30)])
me_cylinder_003.polygons.foreach_set('use_smooth', [True] * 18)
_uv = me_cylinder_003.uv_layers.new(name='UVMap')
_uv.uv.foreach_set('vector', [1.0, 0.5, 1.0, 1.0, 0.9375, 1.0, 0.9375, 0.5, 0.9375, 0.5, 0.9375, 1.0, 0.875, 1.0, 0.875, 0.5, 0.875, 0.5, 0.875, 1.0, 0.8125, 1.0, 0.8125, 0.5, 0.8125, 0.5, 0.8125, 1.0, 0.75, 1.0, 0.75, 0.5, 0.75, 0.5, 0.75, 1.0, 0.6875, 1.0, 0.6875, 0.5, 0.6875, 0.5, 0.6875, 1.0, 0.625, 1.0, 0.625, 0.5, 0.625, 0.5, 0.625, 1.0, 0.5625, 1.0, 0.5625, 0.5, 0.5625, 0.5, 0.5625, 1.0, 0.5, 1.0, 0.5, 0.5, 0.5, 0.5, 0.5, 1.0, 0.4375, 1.0, 0.4375, 0.5, 0.4375, 0.5, 0.4375, 1.0, 0.375, 1.0, 0.375, 0.5, 0.375, 0.5, 0.375, 1.0, 0.3125, 1.0, 0.3125, 0.5, 0.3125, 0.5, 0.3125, 1.0, 0.25, 1.0, 0.25, 0.5, 0.25, 0.5, 0.25, 1.0, 0.1875, 1.0, 0.1875, 0.5, 0.1875, 0.5, 0.1875, 1.0, 0.125, 1.0, 0.125, 0.5, 0.3418, 0.4717, 0.25, 0.49, 0.1582, 0.4717, 0.08029, 0.4197, 0.02827, 0.3418, 0.01, 0.25, 0.02827, 0.1582, 0.08029, 0.08029, 0.1582, 0.02827, 0.25, 0.01, 0.3418, 0.02827, 0.4197, 0.08029, 0.4717, 0.1582, 0.49, 0.25, 0.4717, 0.3418, 0.4197, 0.4197, 0.125, 0.5, 0.125, 1.0, 0.0625, 1.0, 0.0625, 0.5, 0.0625, 0.5, 0.0625, 1.0, 0.0, 1.0, 0.0, 0.5, 0.75, 0.49, 0.8418, 0.4717, 0.9197, 0.4197, 0.9717, 0.3418, 0.99, 0.25, 0.9717, 0.1582, 0.9197, 0.08029, 0.8418, 0.02827, 0.75, 0.01, 0.6582, 0.02827, 0.5803, 0.08029, 0.5283, 0.1582, 0.51, 0.25, 0.5283, 0.3418, 0.5803, 0.4197, 0.6582, 0.4717])
me_cylinder_003.materials.append(mat_material_001)
me_cylinder_003.update()

# ---- objects
ob_bow = bpy.data.objects.new('Bow', me_cylinder_001)
ob_rope = bpy.data.objects.new('Rope', me_cylinder_003)

# ---- transforms, parenting, visibility, modifiers, constraints
ob_bow.location = (0.0, 0.00207, 0.009476)
_m = ob_bow.modifiers.new('Mirror', 'MIRROR')
_m.use_axis = (False, False, True)
ob_rope.location = (0.0, 0.1592, -0.01614)
_vg = ob_rope.vertex_groups.new(name='TopRope')
_vg.add([1, 3, 5, 7, 9, 11, 13, 15, 17, 19, 21, 23, 25, 27, 29, 31], 1.0, 'REPLACE')
_vg = ob_rope.vertex_groups.new(name='BottomRop')
_vg.add([0, 2, 4, 6, 8, 10, 12, 14, 16, 18, 20, 22, 24, 26, 28, 30], 1.0, 'REPLACE')
_m = ob_rope.modifiers.new('Shrinkwrap', 'SHRINKWRAP')
_m.wrap_mode = 'INSIDE'
_m.target = ob_bow
_m.vertex_group = 'TopRope'
_m = ob_rope.modifiers.new('Shrinkwrap.001', 'SHRINKWRAP')
_m.wrap_mode = 'INSIDE'
_m.target = ob_bow
_m.vertex_group = 'BottomRop'

# ---- collection membership
col_collection.objects.link(ob_bow)
col_collection.objects.link(ob_rope)

# ---- scene / render settings (as saved in the file)
scene.frame_start = 1; scene.frame_end = 250; scene.frame_set(1)
scene.render.engine = 'BLENDER_EEVEE_NEXT'
bpy.context.view_layer.update()

# ---- added for rendering (the .blend has no active camera and no usable light): camera, sun
cam_auto = bpy.data.cameras.new('AutoCamera')
cam_auto.lens = 50.0
cam_auto.sensor_width = 36.0
cam_auto.clip_end = 1000.0
ob_auto_camera = bpy.data.objects.new('AutoCamera', cam_auto)
scene.collection.objects.link(ob_auto_camera)
ob_auto_camera.location = (1.21376, -1.34222, 0.980485)
ob_auto_camera.rotation_euler = (1.09748, -7.21219e-08, 0.694738)
scene.camera = ob_auto_camera
light_auto_sun = bpy.data.lights.new('AutoSun', 'SUN')
light_auto_sun.energy = 3.0
light_auto_sun.angle = 0.0523599
ob_auto_sun = bpy.data.objects.new('AutoSun', light_auto_sun)
scene.collection.objects.link(ob_auto_sun)
ob_auto_sun.rotation_euler = (0.872665, 0.174533, 0.523599)
bpy.context.view_layer.update()
